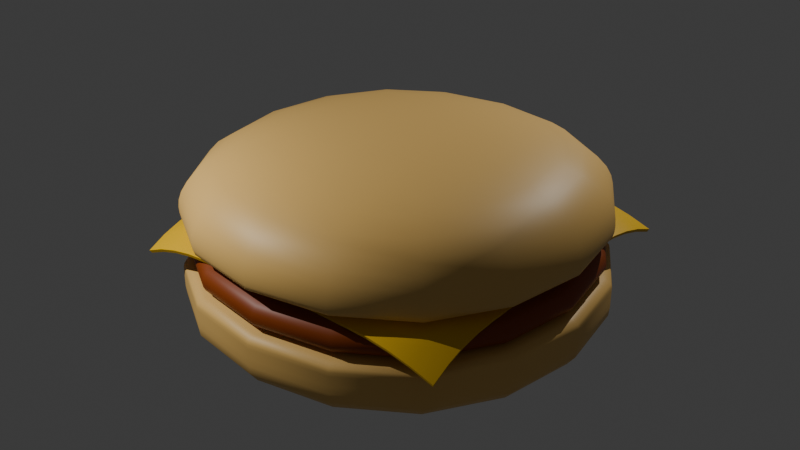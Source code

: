 # Source: hamburger.blend  (saved by Blender 4.0.36; exported with 4.5.12 LTS)
import bpy
from mathutils import Matrix  # noqa: F401  (used for matrix-valued properties, if any)

bpy.ops.wm.read_factory_settings(use_empty=True)
scene = bpy.context.scene
scene.name = 'Scene'

# ---- collections
col_collection = bpy.data.collections.new('Collection'); scene.collection.children.link(col_collection)

# ---- materials (node trees are filled in below, after node groups)
mat_bunmaterial = bpy.data.materials.new('bunMaterial')
mat_bunmaterial.alpha_threshold = 0.0
mat_bunmaterial.use_transparent_shadow = False
mat_bunmaterial.roughness = 0.5
mat_bunmaterial.line_color = (0.0, 0.0, 0.0, 1.0)
mat_meatmaterial = bpy.data.materials.new('meatMaterial')
mat_meatmaterial.use_transparent_shadow = False
mat_cheesmaterial = bpy.data.materials.new('cheesMaterial')
mat_cheesmaterial.use_transparent_shadow = False

# ---- node groups
ng_auto_smooth = bpy.data.node_groups.new('Auto Smooth', 'GeometryNodeTree')
_s = ng_auto_smooth.interface.new_socket(name='Geometry', in_out='OUTPUT', socket_type='NodeSocketGeometry')
_s = ng_auto_smooth.interface.new_socket(name='Geometry', in_out='INPUT', socket_type='NodeSocketGeometry')
_s = ng_auto_smooth.interface.new_socket(name='Angle', in_out='INPUT', socket_type='NodeSocketFloat')
_s.subtype = 'ANGLE'
_s.min_value = 0.0
_s.max_value = 3.142
ng_auto_smooth.is_modifier = True
_N = ng_auto_smooth.nodes; _L = ng_auto_smooth.links
n0 = _N.new('NodeGroupOutput'); n0.name = 'Group Output'; n0.location = (480, -100)
n1 = _N.new('NodeGroupInput'); n1.name = 'Group Input'; n1.location = (-420, -300)
n2 = _N.new('NodeGroupInput'); n2.name = 'Group Input.001'; n2.location = (-60, -100)
n3 = _N.new('GeometryNodeSetShadeSmooth'); n3.name = 'Set Shade Smooth'; n3.location = (120, -100)
n3.domain = 'EDGE'
n4 = _N.new('GeometryNodeSetShadeSmooth'); n4.name = 'Set Shade Smooth.001'; n4.location = (300, -100)
n5 = _N.new('GeometryNodeInputMeshEdgeAngle'); n5.name = 'Edge Angle'; n5.location = (-420, -220)
n6 = _N.new('GeometryNodeInputEdgeSmooth'); n6.name = 'Is Edge Smooth'; n6.location = (-60, -160)
n7 = _N.new('GeometryNodeInputShadeSmooth'); n7.name = 'Is Face Smooth'; n7.location = (-240, -340)
n8 = _N.new('FunctionNodeBooleanMath'); n8.name = 'Boolean Math'; n8.location = (-60, -220)
n9 = _N.new('FunctionNodeCompare'); n9.name = 'Compare'; n9.location = (-240, -180)
n9.operation = 'LESS_EQUAL'
_L.new(n5.outputs[0], n9.inputs[0])
_L.new(n4.outputs[0], n0.inputs[0])
_L.new(n1.outputs[1], n9.inputs[1])
_L.new(n9.outputs[0], n8.inputs[0])
_L.new(n7.outputs[0], n8.inputs[1])
_L.new(n2.outputs[0], n3.inputs[0])
_L.new(n6.outputs[0], n3.inputs[1])
_L.new(n3.outputs[0], n4.inputs[0])
_L.new(n8.outputs[0], n3.inputs[2])
n0.is_active_output = True

# ---- material node trees
mat_bunmaterial.use_nodes = True; mat_bunmaterial.node_tree.nodes.clear()
_N = mat_bunmaterial.node_tree.nodes; _L = mat_bunmaterial.node_tree.links
n0 = _N.new('ShaderNodeOutputMaterial'); n0.name = 'Material Output'; n0.location = (300, 300)
n1 = _N.new('ShaderNodeBsdfPrincipled'); n1.name = 'Principled BSDF'; n1.location = (10, 300)
n1.inputs[0].default_value = (0.8005, 0.4976, 0.1464, 1.0)
n1.inputs[3].default_value = 1.45
n1.inputs[20].default_value = 1.0
_L.new(n1.outputs[0], n0.inputs[0])
n0.is_active_output = True
mat_meatmaterial.use_nodes = True; mat_meatmaterial.node_tree.nodes.clear()
_N = mat_meatmaterial.node_tree.nodes; _L = mat_meatmaterial.node_tree.links
n0 = _N.new('ShaderNodeBsdfPrincipled'); n0.name = 'Principled BSDF'; n0.location = (10, 300)
n0.inputs[0].default_value = (0.257, 0.04594, 0.0, 1.0)
n0.inputs[3].default_value = 1.45
n0.inputs[20].default_value = 1.0
n1 = _N.new('ShaderNodeOutputMaterial'); n1.name = 'Material Output'; n1.location = (300, 300)
_L.new(n0.outputs[0], n1.inputs[0])
n1.is_active_output = True
mat_cheesmaterial.use_nodes = True; mat_cheesmaterial.node_tree.nodes.clear()
_N = mat_cheesmaterial.node_tree.nodes; _L = mat_cheesmaterial.node_tree.links
n0 = _N.new('ShaderNodeBsdfPrincipled'); n0.name = 'Principled BSDF'; n0.location = (10, 300)
n0.inputs[0].default_value = (0.8012, 0.4794, 0.0, 1.0)
n0.inputs[3].default_value = 1.45
n0.inputs[20].default_value = 0.2945
n1 = _N.new('ShaderNodeOutputMaterial'); n1.name = 'Material Output'; n1.location = (300, 300)
_L.new(n0.outputs[0], n1.inputs[0])
n1.is_active_output = True

# ---- world
world_world = bpy.data.worlds.new('World'); scene.world = world_world
world_world.use_nodes = True; world_world.node_tree.nodes.clear()
_N = world_world.node_tree.nodes; _L = world_world.node_tree.links
n0 = _N.new('ShaderNodeOutputWorld'); n0.name = 'World Output'; n0.location = (300, 300)
n1 = _N.new('ShaderNodeBackground'); n1.name = 'Background'; n1.location = (10, 300)
n1.inputs[0].default_value = (0.05088, 0.05088, 0.05088, 1.0)
_L.new(n1.outputs[0], n0.inputs[0])
n0.is_active_output = True
world_world.color = (0.05088, 0.05088, 0.05088)
world_world.use_sun_shadow = False
world_world.sun_shadow_jitter_overblur = 0.0

# ---- lights
light_point_002 = bpy.data.lights.new('Point.002', 'POINT')
light_point_002.transmission_factor = 0.0
light_point_002.use_soft_falloff = False
light_point_002.energy = 3000.0
light_point_002.shadow_maximum_resolution = 0.006
light_point_002.use_absolute_resolution = True
light_point_001 = bpy.data.lights.new('Point.001', 'POINT')
light_point_001.transmission_factor = 0.0
light_point_001.use_soft_falloff = False
light_point_001.energy = 3000.0
light_point_001.shadow_maximum_resolution = 0.006
light_point_001.use_absolute_resolution = True

# ---- meshes
me_cube_003 = bpy.data.meshes.new('Cube.003')
me_cube_003.from_pydata([(-4.966, -4.966, 0.007194), (-4.966, -4.966, 1.83), (-4.966, 4.966, 0.007194), (-4.966, 4.966, 1.83), (4.966, -4.966, 0.007194), (4.966, -4.966, 1.83), (4.966, 4.966, 0.007194), (4.966, 4.966, 1.83), (-4.966, -4.966, 1.515), (-4.966, 4.966, 1.515), (4.966, 4.966, 1.515), (4.966, -4.966, 1.515), (-4.966, 4.966, 1.138), (4.966, 4.966, 1.138), (4.966, -4.966, 1.138), (-4.966, -4.966, 1.138)], [], [(8, 1, 3, 9), (9, 3, 7, 10), (10, 7, 5, 11), (11, 5, 1, 8), (2, 6, 4, 0), (7, 3, 1, 5), (14, 11, 8, 15), (13, 10, 11, 14), (12, 9, 10, 13), (15, 8, 9, 12), (0, 15, 12, 2), (2, 12, 13, 6), (6, 13, 14, 4), (4, 14, 15, 0)])
me_cube_003.polygons.foreach_set('use_smooth', [True] * 14)
_uv = me_cube_003.uv_layers.new(name='UVMap')
_uv.uv.foreach_set('vector', [0.5949, 0.0, 0.625, 0.0, 0.625, 0.25, 0.5949, 0.25, 0.5949, 0.25, 0.625, 0.25, 0.625, 0.5, 0.5949, 0.5, 0.5949, 0.5, 0.625, 0.5, 0.625, 0.75, 0.5949, 0.75, 0.5949, 0.75, 0.625, 0.75, 0.625, 1.0, 0.5949, 1.0, 0.125, 0.5, 0.375, 0.5, 0.375, 0.75, 0.125, 0.75, 0.625, 0.5, 0.875, 0.5, 0.875, 0.75, 0.625, 0.75, 0.4829, 0.75, 0.5949, 0.75, 0.5949, 1.0, 0.4829, 1.0, 0.4829, 0.5, 0.5949, 0.5, 0.5949, 0.75, 0.4829, 0.75, 0.4829, 0.25, 0.5949, 0.25, 0.5949, 0.5, 0.4829, 0.5, 0.4829, 0.0, 0.5949, 0.0, 0.5949, 0.25, 0.4829, 0.25, 0.375, 0.0, 0.4829, 0.0, 0.4829, 0.25, 0.375, 0.25, 0.375, 0.25, 0.4829, 0.25, 0.4829, 0.5, 0.375, 0.5, 0.375, 0.5, 0.4829, 0.5, 0.4829, 0.75, 0.375, 0.75, 0.375, 0.75, 0.4829, 0.75, 0.4829, 1.0, 0.375, 1.0])
me_cube_003.materials.append(mat_bunmaterial)
me_cube_003.update()
me_cube_002 = bpy.data.meshes.new('Cube.002')
me_cube_002.from_pydata([(-4.31, -4.31, 0.02317), (-4.257, -4.257, 0.9367), (-4.31, 4.31, 0.02317), (-4.257, 4.257, 0.9367), (4.31, -4.31, 0.02317), (4.257, -4.257, 0.9367), (4.31, 4.31, 0.02317), (4.257, 4.257, 0.9367), (-4.715, -4.715, 0.5885), (-4.715, 4.715, 0.5885), (4.715, 4.715, 0.5885), (4.715, -4.715, 0.5885), (-4.715, 4.715, 0.2225), (4.715, 4.715, 0.2225), (4.715, -4.715, 0.2225), (-4.715, -4.715, 0.2225)], [], [(8, 1, 3, 9), (9, 3, 7, 10), (10, 7, 5, 11), (11, 5, 1, 8), (2, 6, 4, 0), (7, 3, 1, 5), (14, 11, 8, 15), (13, 10, 11, 14), (12, 9, 10, 13), (15, 8, 9, 12), (0, 15, 12, 2), (2, 12, 13, 6), (6, 13, 14, 4), (4, 14, 15, 0)])
me_cube_002.polygons.foreach_set('use_smooth', [True] * 14)
_uv = me_cube_002.uv_layers.new(name='UVMap')
_uv.uv.foreach_set('vector', [0.5949, 0.0, 0.625, 0.0, 0.625, 0.25, 0.5949, 0.25, 0.5949, 0.25, 0.625, 0.25, 0.625, 0.5, 0.5949, 0.5, 0.5949, 0.5, 0.625, 0.5, 0.625, 0.75, 0.5949, 0.75, 0.5949, 0.75, 0.625, 0.75, 0.625, 1.0, 0.5949, 1.0, 0.125, 0.5, 0.375, 0.5, 0.375, 0.75, 0.125, 0.75, 0.625, 0.5, 0.875, 0.5, 0.875, 0.75, 0.625, 0.75, 0.4829, 0.75, 0.5949, 0.75, 0.5949, 1.0, 0.4829, 1.0, 0.4829, 0.5, 0.5949, 0.5, 0.5949, 0.75, 0.4829, 0.75, 0.4829, 0.25, 0.5949, 0.25, 0.5949, 0.5, 0.4829, 0.5, 0.4829, 0.0, 0.5949, 0.0, 0.5949, 0.25, 0.4829, 0.25, 0.375, 0.0, 0.4829, 0.0, 0.4829, 0.25, 0.375, 0.25, 0.375, 0.25, 0.4829, 0.25, 0.4829, 0.5, 0.375, 0.5, 0.375, 0.5, 0.4829, 0.5, 0.4829, 0.75, 0.375, 0.75, 0.375, 0.75, 0.4829, 0.75, 0.4829, 1.0, 0.375, 1.0])
me_cube_002.materials.append(mat_meatmaterial)
me_cube_002.update()
me_plane_001 = bpy.data.meshes.new('Plane.001')
me_plane_001.from_pydata([(-3.862, -3.746, 1.98), (3.878, -3.746, 1.98), (-3.862, 3.994, 1.98), (3.878, 3.994, 1.98), (-3.866, 3.459, 2.191), (-3.868, 2.937, 2.344), (-3.869, 2.43, 2.44), (-3.87, 1.937, 2.479), (-3.87, 1.453, 2.48), (-3.87, 0.9694, 2.48), (-3.87, 0.4857, 2.48), (-3.87, 0.001927, 2.48), (-3.87, -0.4818, 2.48), (-3.87, -0.9656, 2.48), (-3.87, -1.449, 2.48), (-3.87, -1.933, 2.479), (-3.869, -2.407, 2.44), (-3.868, -2.867, 2.344), (-3.866, -3.314, 2.191), (-3.382, -3.797, 2.191), (-2.9, -3.835, 2.344), (-2.418, -3.858, 2.44), (-1.935, -3.868, 2.479), (-1.451, -3.868, 2.48), (-0.9674, -3.868, 2.48), (-0.4836, -3.868, 2.48), (0.0001179, -3.868, 2.48), (0.4839, -3.868, 2.48), (0.9676, -3.868, 2.48), (1.451, -3.868, 2.48), (1.935, -3.868, 2.479), (2.419, -3.858, 2.44), (2.905, -3.835, 2.344), (3.391, -3.797, 2.191), (3.874, -3.314, 2.191), (3.872, -2.867, 2.344), (3.871, -2.407, 2.44), (3.87, -1.933, 2.479), (3.87, -1.449, 2.48), (3.87, -0.9656, 2.48), (3.87, -0.4818, 2.48), (3.87, 0.001927, 2.48), (3.87, 0.4857, 2.48), (3.87, 0.9694, 2.48), (3.87, 1.453, 2.48), (3.87, 1.937, 2.479), (3.871, 2.43, 2.44), (3.872, 2.937, 2.344), (3.874, 3.459, 2.191), (3.391, 3.942, 2.191), (2.905, 3.905, 2.344), (2.419, 3.881, 2.44), (1.935, 3.872, 2.479), (1.451, 3.872, 2.48), (0.9676, 3.872, 2.48), (0.4839, 3.872, 2.48), (0.0001174, 3.872, 2.48), (-0.4836, 3.872, 2.48), (-0.9674, 3.872, 2.48), (-1.451, 3.872, 2.48), (-1.935, 3.872, 2.479), (-2.418, 3.881, 2.44), (-2.9, 3.905, 2.344), (-3.382, 3.942, 2.191), (-3.383, -3.331, 2.438), (-3.384, -2.874, 2.552), (-3.386, -2.41, 2.63), (-3.386, -1.933, 2.659), (-3.386, -1.449, 2.66), (-3.386, -0.9656, 2.66), (-3.386, -0.4818, 2.66), (-3.386, 0.001927, 2.66), (-3.386, 0.4857, 2.66), (-3.386, 0.9694, 2.66), (-3.386, 1.453, 2.66), (-3.386, 1.937, 2.659), (-3.386, 2.428, 2.63), (-3.384, 2.931, 2.552), (-3.383, 3.441, 2.443), (-2.901, -3.358, 2.55), (-2.902, -2.888, 2.735), (-2.902, -2.415, 2.781), (-2.902, -1.933, 2.79), (-2.902, -1.449, 2.79), (-2.902, -0.9656, 2.79), (-2.902, -0.4818, 2.79), (-2.902, 0.001927, 2.79), (-2.902, 0.4857, 2.79), (-2.902, 0.9694, 2.79), (-2.902, 1.453, 2.79), (-2.902, 1.937, 2.79), (-2.902, 2.423, 2.781), (-2.902, 2.917, 2.739), (-2.901, 3.414, 2.555), (-2.418, -3.377, 2.63), (-2.418, -2.898, 2.78), (-2.419, -2.417, 2.871), (-2.419, -1.933, 2.872), (-2.419, -1.449, 2.872), (-2.419, -0.9656, 2.872), (-2.419, -0.4818, 2.872), (-2.419, 0.001927, 2.872), (-2.419, 0.4857, 2.872), (-2.419, 0.9694, 2.872), (-2.419, 1.453, 2.872), (-2.419, 1.937, 2.872), (-2.419, 2.421, 2.872), (-2.418, 2.907, 2.783), (-2.418, 3.395, 2.631), (-1.935, -3.384, 2.659), (-1.935, -2.901, 2.79), (-1.935, -2.417, 2.872), (-1.935, -1.933, 2.905), (-1.935, -1.449, 2.905), (-1.935, -0.9656, 2.905), (-1.935, -0.4818, 2.905), (-1.935, 0.001927, 2.905), (-1.935, 0.4857, 2.905), (-1.935, 0.9694, 2.905), (-1.935, 1.453, 2.905), (-1.935, 1.937, 2.905), (-1.935, 2.421, 2.872), (-1.935, 2.904, 2.79), (-1.935, 3.388, 2.66), (-1.451, -3.384, 2.66), (-1.451, -2.901, 2.79), (-1.451, -2.417, 2.872), (-1.451, -1.933, 2.905), (-1.451, -1.449, 2.906), (-1.451, -0.9656, 2.906), (-1.451, -0.4818, 2.906), (-1.451, 0.001927, 2.906), (-1.451, 0.4857, 2.906), (-1.451, 0.9694, 2.906), (-1.451, 1.453, 2.906), (-1.451, 1.937, 2.905), (-1.451, 2.421, 2.872), (-1.451, 2.904, 2.79), (-1.451, 3.388, 2.66), (-0.9674, -3.384, 2.66), (-0.9674, -2.901, 2.79), (-0.9674, -2.417, 2.872), (-0.9674, -1.933, 2.905), (-0.9674, -1.449, 2.906), (-0.9674, -0.9656, 2.906), (-0.9674, -0.4818, 2.906), (-0.9674, 0.001927, 2.906), (-0.9674, 0.4857, 2.906), (-0.9674, 0.9694, 2.906), (-0.9674, 1.453, 2.906), (-0.9674, 1.937, 2.905), (-0.9674, 2.421, 2.872), (-0.9674, 2.904, 2.79), (-0.9674, 3.388, 2.66), (-0.4836, -3.384, 2.66), (-0.4836, -2.901, 2.79), (-0.4836, -2.417, 2.872), (-0.4836, -1.933, 2.905), (-0.4836, -1.449, 2.906), (-0.4836, -0.9656, 2.906), (-0.4836, -0.4818, 2.906), (-0.4836, 0.001927, 2.906), (-0.4836, 0.4857, 2.906), (-0.4836, 0.9694, 2.906), (-0.4836, 1.453, 2.906), (-0.4836, 1.937, 2.905), (-0.4836, 2.421, 2.872), (-0.4836, 2.904, 2.79), (-0.4836, 3.388, 2.66), (0.0001178, -3.384, 2.66), (0.0001178, -2.901, 2.79), (0.0001178, -2.417, 2.872), (0.0001178, -1.933, 2.905), (0.0001177, -1.449, 2.906), (0.0001177, -0.9656, 2.906), (0.0001177, -0.4818, 2.906), (0.0001176, 0.001927, 2.906), (0.0001176, 0.4857, 2.906), (0.0001176, 0.9694, 2.906), (0.0001176, 1.453, 2.906), (0.0001175, 1.937, 2.905), (0.0001175, 2.421, 2.872), (0.0001175, 2.904, 2.79), (0.0001174, 3.388, 2.66), (0.4839, -3.384, 2.66), (0.4839, -2.901, 2.79), (0.4839, -2.417, 2.872), (0.4839, -1.933, 2.905), (0.4839, -1.449, 2.906), (0.4839, -0.9656, 2.906), (0.4839, -0.4818, 2.906), (0.4839, 0.001927, 2.906), (0.4839, 0.4857, 2.906), (0.4839, 0.9694, 2.906), (0.4839, 1.453, 2.906), (0.4839, 1.937, 2.905), (0.4839, 2.421, 2.872), (0.4839, 2.904, 2.79), (0.4839, 3.388, 2.66), (0.9676, -3.384, 2.66), (0.9676, -2.901, 2.79), (0.9676, -2.417, 2.872), (0.9676, -1.933, 2.905), (0.9676, -1.449, 2.906), (0.9676, -0.9656, 2.906), (0.9676, -0.4818, 2.906), (0.9676, 0.001927, 2.906), (0.9676, 0.4857, 2.906), (0.9676, 0.9694, 2.906), (0.9676, 1.453, 2.906), (0.9676, 1.937, 2.905), (0.9676, 2.421, 2.872), (0.9676, 2.904, 2.79), (0.9676, 3.388, 2.66), (1.451, -3.384, 2.66), (1.451, -2.901, 2.79), (1.451, -2.417, 2.872), (1.451, -1.933, 2.905), (1.451, -1.449, 2.906), (1.451, -0.9656, 2.906), (1.451, -0.4818, 2.906), (1.451, 0.001927, 2.906), (1.451, 0.4857, 2.906), (1.451, 0.9694, 2.906), (1.451, 1.453, 2.906), (1.451, 1.937, 2.905), (1.451, 2.421, 2.872), (1.451, 2.904, 2.79), (1.451, 3.388, 2.66), (1.935, -3.384, 2.659), (1.935, -2.901, 2.79), (1.935, -2.417, 2.872), (1.935, -1.933, 2.905), (1.935, -1.449, 2.905), (1.935, -0.9656, 2.905), (1.935, -0.4818, 2.905), (1.935, 0.001927, 2.905), (1.935, 0.4857, 2.905), (1.935, 0.9694, 2.905), (1.935, 1.453, 2.905), (1.935, 1.937, 2.905), (1.935, 2.421, 2.872), (1.935, 2.904, 2.79), (1.935, 3.388, 2.66), (2.419, -3.377, 2.63), (2.419, -2.898, 2.78), (2.419, -2.417, 2.871), (2.419, -1.933, 2.872), (2.419, -1.449, 2.872), (2.419, -0.9656, 2.872), (2.419, -0.4818, 2.872), (2.419, 0.001927, 2.872), (2.419, 0.4857, 2.872), (2.419, 0.9694, 2.872), (2.419, 1.453, 2.872), (2.419, 1.937, 2.872), (2.419, 2.421, 2.872), (2.419, 2.907, 2.783), (2.419, 3.395, 2.631), (2.904, -3.358, 2.55), (2.903, -2.888, 2.735), (2.903, -2.415, 2.782), (2.903, -1.933, 2.79), (2.903, -1.449, 2.79), (2.903, -0.9656, 2.79), (2.903, -0.4818, 2.79), (2.903, 0.001927, 2.79), (2.903, 0.4857, 2.79), (2.903, 0.9694, 2.79), (2.903, 1.453, 2.79), (2.903, 1.937, 2.79), (2.903, 2.423, 2.782), (2.903, 2.917, 2.74), (2.904, 3.414, 2.555), (3.39, -3.331, 2.438), (3.388, -2.874, 2.553), (3.387, -2.41, 2.631), (3.386, -1.933, 2.659), (3.386, -1.449, 2.66), (3.386, -0.9656, 2.66), (3.386, -0.4818, 2.66), (3.386, 0.001927, 2.66), (3.386, 0.4857, 2.66), (3.386, 0.9694, 2.66), (3.386, 1.453, 2.66), (3.386, 1.937, 2.659), (3.387, 2.428, 2.631), (3.388, 2.931, 2.553), (3.39, 3.441, 2.444)], [], [(288, 48, 3, 49), (4, 78, 63, 2), (78, 93, 62, 63), (93, 108, 61, 62), (108, 123, 60, 61), (123, 138, 59, 60), (138, 153, 58, 59), (153, 168, 57, 58), (168, 183, 56, 57), (183, 198, 55, 56), (198, 213, 54, 55), (213, 228, 53, 54), (228, 243, 52, 53), (243, 258, 51, 52), (258, 273, 50, 51), (273, 288, 49, 50), (0, 19, 64, 18), (18, 64, 65, 17), (17, 65, 66, 16), (16, 66, 67, 15), (15, 67, 68, 14), (14, 68, 69, 13), (13, 69, 70, 12), (12, 70, 71, 11), (11, 71, 72, 10), (10, 72, 73, 9), (9, 73, 74, 8), (8, 74, 75, 7), (7, 75, 76, 6), (6, 76, 77, 5), (5, 77, 78, 4), (19, 20, 79, 64), (64, 79, 80, 65), (65, 80, 81, 66), (66, 81, 82, 67), (67, 82, 83, 68), (68, 83, 84, 69), (69, 84, 85, 70), (70, 85, 86, 71), (71, 86, 87, 72), (72, 87, 88, 73), (73, 88, 89, 74), (74, 89, 90, 75), (75, 90, 91, 76), (76, 91, 92, 77), (77, 92, 93, 78), (20, 21, 94, 79), (79, 94, 95, 80), (80, 95, 96, 81), (81, 96, 97, 82), (82, 97, 98, 83), (83, 98, 99, 84), (84, 99, 100, 85), (85, 100, 101, 86), (86, 101, 102, 87), (87, 102, 103, 88), (88, 103, 104, 89), (89, 104, 105, 90), (90, 105, 106, 91), (91, 106, 107, 92), (92, 107, 108, 93), (21, 22, 109, 94), (94, 109, 110, 95), (95, 110, 111, 96), (96, 111, 112, 97), (97, 112, 113, 98), (98, 113, 114, 99), (99, 114, 115, 100), (100, 115, 116, 101), (101, 116, 117, 102), (102, 117, 118, 103), (103, 118, 119, 104), (104, 119, 120, 105), (105, 120, 121, 106), (106, 121, 122, 107), (107, 122, 123, 108), (22, 23, 124, 109), (109, 124, 125, 110), (110, 125, 126, 111), (111, 126, 127, 112), (112, 127, 128, 113), (113, 128, 129, 114), (114, 129, 130, 115), (115, 130, 131, 116), (116, 131, 132, 117), (117, 132, 133, 118), (118, 133, 134, 119), (119, 134, 135, 120), (120, 135, 136, 121), (121, 136, 137, 122), (122, 137, 138, 123), (23, 24, 139, 124), (124, 139, 140, 125), (125, 140, 141, 126), (126, 141, 142, 127), (127, 142, 143, 128), (128, 143, 144, 129), (129, 144, 145, 130), (130, 145, 146, 131), (131, 146, 147, 132), (132, 147, 148, 133), (133, 148, 149, 134), (134, 149, 150, 135), (135, 150, 151, 136), (136, 151, 152, 137), (137, 152, 153, 138), (24, 25, 154, 139), (139, 154, 155, 140), (140, 155, 156, 141), (141, 156, 157, 142), (142, 157, 158, 143), (143, 158, 159, 144), (144, 159, 160, 145), (145, 160, 161, 146), (146, 161, 162, 147), (147, 162, 163, 148), (148, 163, 164, 149), (149, 164, 165, 150), (150, 165, 166, 151), (151, 166, 167, 152), (152, 167, 168, 153), (25, 26, 169, 154), (154, 169, 170, 155), (155, 170, 171, 156), (156, 171, 172, 157), (157, 172, 173, 158), (158, 173, 174, 159), (159, 174, 175, 160), (160, 175, 176, 161), (161, 176, 177, 162), (162, 177, 178, 163), (163, 178, 179, 164), (164, 179, 180, 165), (165, 180, 181, 166), (166, 181, 182, 167), (167, 182, 183, 168), (26, 27, 184, 169), (169, 184, 185, 170), (170, 185, 186, 171), (171, 186, 187, 172), (172, 187, 188, 173), (173, 188, 189, 174), (174, 189, 190, 175), (175, 190, 191, 176), (176, 191, 192, 177), (177, 192, 193, 178), (178, 193, 194, 179), (179, 194, 195, 180), (180, 195, 196, 181), (181, 196, 197, 182), (182, 197, 198, 183), (27, 28, 199, 184), (184, 199, 200, 185), (185, 200, 201, 186), (186, 201, 202, 187), (187, 202, 203, 188), (188, 203, 204, 189), (189, 204, 205, 190), (190, 205, 206, 191), (191, 206, 207, 192), (192, 207, 208, 193), (193, 208, 209, 194), (194, 209, 210, 195), (195, 210, 211, 196), (196, 211, 212, 197), (197, 212, 213, 198), (28, 29, 214, 199), (199, 214, 215, 200), (200, 215, 216, 201), (201, 216, 217, 202), (202, 217, 218, 203), (203, 218, 219, 204), (204, 219, 220, 205), (205, 220, 221, 206), (206, 221, 222, 207), (207, 222, 223, 208), (208, 223, 224, 209), (209, 224, 225, 210), (210, 225, 226, 211), (211, 226, 227, 212), (212, 227, 228, 213), (29, 30, 229, 214), (214, 229, 230, 215), (215, 230, 231, 216), (216, 231, 232, 217), (217, 232, 233, 218), (218, 233, 234, 219), (219, 234, 235, 220), (220, 235, 236, 221), (221, 236, 237, 222), (222, 237, 238, 223), (223, 238, 239, 224), (224, 239, 240, 225), (225, 240, 241, 226), (226, 241, 242, 227), (227, 242, 243, 228), (30, 31, 244, 229), (229, 244, 245, 230), (230, 245, 246, 231), (231, 246, 247, 232), (232, 247, 248, 233), (233, 248, 249, 234), (234, 249, 250, 235), (235, 250, 251, 236), (236, 251, 252, 237), (237, 252, 253, 238), (238, 253, 254, 239), (239, 254, 255, 240), (240, 255, 256, 241), (241, 256, 257, 242), (242, 257, 258, 243), (31, 32, 259, 244), (244, 259, 260, 245), (245, 260, 261, 246), (246, 261, 262, 247), (247, 262, 263, 248), (248, 263, 264, 249), (249, 264, 265, 250), (250, 265, 266, 251), (251, 266, 267, 252), (252, 267, 268, 253), (253, 268, 269, 254), (254, 269, 270, 255), (255, 270, 271, 256), (256, 271, 272, 257), (257, 272, 273, 258), (32, 33, 274, 259), (259, 274, 275, 260), (260, 275, 276, 261), (261, 276, 277, 262), (262, 277, 278, 263), (263, 278, 279, 264), (264, 279, 280, 265), (265, 280, 281, 266), (266, 281, 282, 267), (267, 282, 283, 268), (268, 283, 284, 269), (269, 284, 285, 270), (270, 285, 286, 271), (271, 286, 287, 272), (272, 287, 288, 273), (33, 1, 34, 274), (274, 34, 35, 275), (275, 35, 36, 276), (276, 36, 37, 277), (277, 37, 38, 278), (278, 38, 39, 279), (279, 39, 40, 280), (280, 40, 41, 281), (281, 41, 42, 282), (282, 42, 43, 283), (283, 43, 44, 284), (284, 44, 45, 285), (285, 45, 46, 286), (286, 46, 47, 287), (287, 47, 48, 288)])
me_plane_001.polygons.foreach_set('use_smooth', [True] * 256)
_uv = me_plane_001.uv_layers.new(name='UVMap')
_uv.uv.foreach_set('vector', [0.9375, 0.9375, 1.0, 0.9375, 1.0, 1.0, 0.9375, 1.0, 0.0, 0.9375, 0.0625, 0.9375, 0.0625, 1.0, 0.0, 1.0, 0.0625, 0.9375, 0.125, 0.9375, 0.125, 1.0, 0.0625, 1.0, 0.125, 0.9375, 0.1875, 0.9375, 0.1875, 1.0, 0.125, 1.0, 0.1875, 0.9375, 0.25, 0.9375, 0.25, 1.0, 0.1875, 1.0, 0.25, 0.9375, 0.3125, 0.9375, 0.3125, 1.0, 0.25, 1.0, 0.3125, 0.9375, 0.375, 0.9375, 0.375, 1.0, 0.3125, 1.0, 0.375, 0.9375, 0.4375, 0.9375, 0.4375, 1.0, 0.375, 1.0, 0.4375, 0.9375, 0.5, 0.9375, 0.5, 1.0, 0.4375, 1.0, 0.5, 0.9375, 0.5625, 0.9375, 0.5625, 1.0, 0.5, 1.0, 0.5625, 0.9375, 0.625, 0.9375, 0.625, 1.0, 0.5625, 1.0, 0.625, 0.9375, 0.6875, 0.9375, 0.6875, 1.0, 0.625, 1.0, 0.6875, 0.9375, 0.75, 0.9375, 0.75, 1.0, 0.6875, 1.0, 0.75, 0.9375, 0.8125, 0.9375, 0.8125, 1.0, 0.75, 1.0, 0.8125, 0.9375, 0.875, 0.9375, 0.875, 1.0, 0.8125, 1.0, 0.875, 0.9375, 0.9375, 0.9375, 0.9375, 1.0, 0.875, 1.0, 0.0, 0.0, 0.0625, 0.0, 0.0625, 0.0625, 0.0, 0.0625, 0.0, 0.0625, 0.0625, 0.0625, 0.0625, 0.125, 0.0, 0.125, 0.0, 0.125, 0.0625, 0.125, 0.0625, 0.1875, 0.0, 0.1875, 0.0, 0.1875, 0.0625, 0.1875, 0.0625, 0.25, 0.0, 0.25, 0.0, 0.25, 0.0625, 0.25, 0.0625, 0.3125, 0.0, 0.3125, 0.0, 0.3125, 0.0625, 0.3125, 0.0625, 0.375, 0.0, 0.375, 0.0, 0.375, 0.0625, 0.375, 0.0625, 0.4375, 0.0, 0.4375, 0.0, 0.4375, 0.0625, 0.4375, 0.0625, 0.5, 0.0, 0.5, 0.0, 0.5, 0.0625, 0.5, 0.0625, 0.5625, 0.0, 0.5625, 0.0, 0.5625, 0.0625, 0.5625, 0.0625, 0.625, 0.0, 0.625, 0.0, 0.625, 0.0625, 0.625, 0.0625, 0.6875, 0.0, 0.6875, 0.0, 0.6875, 0.0625, 0.6875, 0.0625, 0.75, 0.0, 0.75, 0.0, 0.75, 0.0625, 0.75, 0.0625, 0.8125, 0.0, 0.8125, 0.0, 0.8125, 0.0625, 0.8125, 0.0625, 0.875, 0.0, 0.875, 0.0, 0.875, 0.0625, 0.875, 0.0625, 0.9375, 0.0, 0.9375, 0.0625, 0.0, 0.125, 0.0, 0.125, 0.0625, 0.0625, 0.0625, 0.0625, 0.0625, 0.125, 0.0625, 0.125, 0.125, 0.0625, 0.125, 0.0625, 0.125, 0.125, 0.125, 0.125, 0.1875, 0.0625, 0.1875, 0.0625, 0.1875, 0.125, 0.1875, 0.125, 0.25, 0.0625, 0.25, 0.0625, 0.25, 0.125, 0.25, 0.125, 0.3125, 0.0625, 0.3125, 0.0625, 0.3125, 0.125, 0.3125, 0.125, 0.375, 0.0625, 0.375, 0.0625, 0.375, 0.125, 0.375, 0.125, 0.4375, 0.0625, 0.4375, 0.0625, 0.4375, 0.125, 0.4375, 0.125, 0.5, 0.0625, 0.5, 0.0625, 0.5, 0.125, 0.5, 0.125, 0.5625, 0.0625, 0.5625, 0.0625, 0.5625, 0.125, 0.5625, 0.125, 0.625, 0.0625, 0.625, 0.0625, 0.625, 0.125, 0.625, 0.125, 0.6875, 0.0625, 0.6875, 0.0625, 0.6875, 0.125, 0.6875, 0.125, 0.75, 0.0625, 0.75, 0.0625, 0.75, 0.125, 0.75, 0.125, 0.8125, 0.0625, 0.8125, 0.0625, 0.8125, 0.125, 0.8125, 0.125, 0.875, 0.0625, 0.875, 0.0625, 0.875, 0.125, 0.875, 0.125, 0.9375, 0.0625, 0.9375, 0.125, 0.0, 0.1875, 0.0, 0.1875, 0.0625, 0.125, 0.0625, 0.125, 0.0625, 0.1875, 0.0625, 0.1875, 0.125, 0.125, 0.125, 0.125, 0.125, 0.1875, 0.125, 0.1875, 0.1875, 0.125, 0.1875, 0.125, 0.1875, 0.1875, 0.1875, 0.1875, 0.25, 0.125, 0.25, 0.125, 0.25, 0.1875, 0.25, 0.1875, 0.3125, 0.125, 0.3125, 0.125, 0.3125, 0.1875, 0.3125, 0.1875, 0.375, 0.125, 0.375, 0.125, 0.375, 0.1875, 0.375, 0.1875, 0.4375, 0.125, 0.4375, 0.125, 0.4375, 0.1875, 0.4375, 0.1875, 0.5, 0.125, 0.5, 0.125, 0.5, 0.1875, 0.5, 0.1875, 0.5625, 0.125, 0.5625, 0.125, 0.5625, 0.1875, 0.5625, 0.1875, 0.625, 0.125, 0.625, 0.125, 0.625, 0.1875, 0.625, 0.1875, 0.6875, 0.125, 0.6875, 0.125, 0.6875, 0.1875, 0.6875, 0.1875, 0.75, 0.125, 0.75, 0.125, 0.75, 0.1875, 0.75, 0.1875, 0.8125, 0.125, 0.8125, 0.125, 0.8125, 0.1875, 0.8125, 0.1875, 0.875, 0.125, 0.875, 0.125, 0.875, 0.1875, 0.875, 0.1875, 0.9375, 0.125, 0.9375, 0.1875, 0.0, 0.25, 0.0, 0.25, 0.0625, 0.1875, 0.0625, 0.1875, 0.0625, 0.25, 0.0625, 0.25, 0.125, 0.1875, 0.125, 0.1875, 0.125, 0.25, 0.125, 0.25, 0.1875, 0.1875, 0.1875, 0.1875, 0.1875, 0.25, 0.1875, 0.25, 0.25, 0.1875, 0.25, 0.1875, 0.25, 0.25, 0.25, 0.25, 0.3125, 0.1875, 0.3125, 0.1875, 0.3125, 0.25, 0.3125, 0.25, 0.375, 0.1875, 0.375, 0.1875, 0.375, 0.25, 0.375, 0.25, 0.4375, 0.1875, 0.4375, 0.1875, 0.4375, 0.25, 0.4375, 0.25, 0.5, 0.1875, 0.5, 0.1875, 0.5, 0.25, 0.5, 0.25, 0.5625, 0.1875, 0.5625, 0.1875, 0.5625, 0.25, 0.5625, 0.25, 0.625, 0.1875, 0.625, 0.1875, 0.625, 0.25, 0.625, 0.25, 0.6875, 0.1875, 0.6875, 0.1875, 0.6875, 0.25, 0.6875, 0.25, 0.75, 0.1875, 0.75, 0.1875, 0.75, 0.25, 0.75, 0.25, 0.8125, 0.1875, 0.8125, 0.1875, 0.8125, 0.25, 0.8125, 0.25, 0.875, 0.1875, 0.875, 0.1875, 0.875, 0.25, 0.875, 0.25, 0.9375, 0.1875, 0.9375, 0.25, 0.0, 0.3125, 0.0, 0.3125, 0.0625, 0.25, 0.0625, 0.25, 0.0625, 0.3125, 0.0625, 0.3125, 0.125, 0.25, 0.125, 0.25, 0.125, 0.3125, 0.125, 0.3125, 0.1875, 0.25, 0.1875, 0.25, 0.1875, 0.3125, 0.1875, 0.3125, 0.25, 0.25, 0.25, 0.25, 0.25, 0.3125, 0.25, 0.3125, 0.3125, 0.25, 0.3125, 0.25, 0.3125, 0.3125, 0.3125, 0.3125, 0.375, 0.25, 0.375, 0.25, 0.375, 0.3125, 0.375, 0.3125, 0.4375, 0.25, 0.4375, 0.25, 0.4375, 0.3125, 0.4375, 0.3125, 0.5, 0.25, 0.5, 0.25, 0.5, 0.3125, 0.5, 0.3125, 0.5625, 0.25, 0.5625, 0.25, 0.5625, 0.3125, 0.5625, 0.3125, 0.625, 0.25, 0.625, 0.25, 0.625, 0.3125, 0.625, 0.3125, 0.6875, 0.25, 0.6875, 0.25, 0.6875, 0.3125, 0.6875, 0.3125, 0.75, 0.25, 0.75, 0.25, 0.75, 0.3125, 0.75, 0.3125, 0.8125, 0.25, 0.8125, 0.25, 0.8125, 0.3125, 0.8125, 0.3125, 0.875, 0.25, 0.875, 0.25, 0.875, 0.3125, 0.875, 0.3125, 0.9375, 0.25, 0.9375, 0.3125, 0.0, 0.375, 0.0, 0.375, 0.0625, 0.3125, 0.0625, 0.3125, 0.0625, 0.375, 0.0625, 0.375, 0.125, 0.3125, 0.125, 0.3125, 0.125, 0.375, 0.125, 0.375, 0.1875, 0.3125, 0.1875, 0.3125, 0.1875, 0.375, 0.1875, 0.375, 0.25, 0.3125, 0.25, 0.3125, 0.25, 0.375, 0.25, 0.375, 0.3125, 0.3125, 0.3125, 0.3125, 0.3125, 0.375, 0.3125, 0.375, 0.375, 0.3125, 0.375, 0.3125, 0.375, 0.375, 0.375, 0.375, 0.4375, 0.3125, 0.4375, 0.3125, 0.4375, 0.375, 0.4375, 0.375, 0.5, 0.3125, 0.5, 0.3125, 0.5, 0.375, 0.5, 0.375, 0.5625, 0.3125, 0.5625, 0.3125, 0.5625, 0.375, 0.5625, 0.375, 0.625, 0.3125, 0.625, 0.3125, 0.625, 0.375, 0.625, 0.375, 0.6875, 0.3125, 0.6875, 0.3125, 0.6875, 0.375, 0.6875, 0.375, 0.75, 0.3125, 0.75, 0.3125, 0.75, 0.375, 0.75, 0.375, 0.8125, 0.3125, 0.8125, 0.3125, 0.8125, 0.375, 0.8125, 0.375, 0.875, 0.3125, 0.875, 0.3125, 0.875, 0.375, 0.875, 0.375, 0.9375, 0.3125, 0.9375, 0.375, 0.0, 0.4375, 0.0, 0.4375, 0.0625, 0.375, 0.0625, 0.375, 0.0625, 0.4375, 0.0625, 0.4375, 0.125, 0.375, 0.125, 0.375, 0.125, 0.4375, 0.125, 0.4375, 0.1875, 0.375, 0.1875, 0.375, 0.1875, 0.4375, 0.1875, 0.4375, 0.25, 0.375, 0.25, 0.375, 0.25, 0.4375, 0.25, 0.4375, 0.3125, 0.375, 0.3125, 0.375, 0.3125, 0.4375, 0.3125, 0.4375, 0.375, 0.375, 0.375, 0.375, 0.375, 0.4375, 0.375, 0.4375, 0.4375, 0.375, 0.4375, 0.375, 0.4375, 0.4375, 0.4375, 0.4375, 0.5, 0.375, 0.5, 0.375, 0.5, 0.4375, 0.5, 0.4375, 0.5625, 0.375, 0.5625, 0.375, 0.5625, 0.4375, 0.5625, 0.4375, 0.625, 0.375, 0.625, 0.375, 0.625, 0.4375, 0.625, 0.4375, 0.6875, 0.375, 0.6875, 0.375, 0.6875, 0.4375, 0.6875, 0.4375, 0.75, 0.375, 0.75, 0.375, 0.75, 0.4375, 0.75, 0.4375, 0.8125, 0.375, 0.8125, 0.375, 0.8125, 0.4375, 0.8125, 0.4375, 0.875, 0.375, 0.875, 0.375, 0.875, 0.4375, 0.875, 0.4375, 0.9375, 0.375, 0.9375, 0.4375, 0.0, 0.5, 0.0, 0.5, 0.0625, 0.4375, 0.0625, 0.4375, 0.0625, 0.5, 0.0625, 0.5, 0.125, 0.4375, 0.125, 0.4375, 0.125, 0.5, 0.125, 0.5, 0.1875, 0.4375, 0.1875, 0.4375, 0.1875, 0.5, 0.1875, 0.5, 0.25, 0.4375, 0.25, 0.4375, 0.25, 0.5, 0.25, 0.5, 0.3125, 0.4375, 0.3125, 0.4375, 0.3125, 0.5, 0.3125, 0.5, 0.375, 0.4375, 0.375, 0.4375, 0.375, 0.5, 0.375, 0.5, 0.4375, 0.4375, 0.4375, 0.4375, 0.4375, 0.5, 0.4375, 0.5, 0.5, 0.4375, 0.5, 0.4375, 0.5, 0.5, 0.5, 0.5, 0.5625, 0.4375, 0.5625, 0.4375, 0.5625, 0.5, 0.5625, 0.5, 0.625, 0.4375, 0.625, 0.4375, 0.625, 0.5, 0.625, 0.5, 0.6875, 0.4375, 0.6875, 0.4375, 0.6875, 0.5, 0.6875, 0.5, 0.75, 0.4375, 0.75, 0.4375, 0.75, 0.5, 0.75, 0.5, 0.8125, 0.4375, 0.8125, 0.4375, 0.8125, 0.5, 0.8125, 0.5, 0.875, 0.4375, 0.875, 0.4375, 0.875, 0.5, 0.875, 0.5, 0.9375, 0.4375, 0.9375, 0.5, 0.0, 0.5625, 0.0, 0.5625, 0.0625, 0.5, 0.0625, 0.5, 0.0625, 0.5625, 0.0625, 0.5625, 0.125, 0.5, 0.125, 0.5, 0.125, 0.5625, 0.125, 0.5625, 0.1875, 0.5, 0.1875, 0.5, 0.1875, 0.5625, 0.1875, 0.5625, 0.25, 0.5, 0.25, 0.5, 0.25, 0.5625, 0.25, 0.5625, 0.3125, 0.5, 0.3125, 0.5, 0.3125, 0.5625, 0.3125, 0.5625, 0.375, 0.5, 0.375, 0.5, 0.375, 0.5625, 0.375, 0.5625, 0.4375, 0.5, 0.4375, 0.5, 0.4375, 0.5625, 0.4375, 0.5625, 0.5, 0.5, 0.5, 0.5, 0.5, 0.5625, 0.5, 0.5625, 0.5625, 0.5, 0.5625, 0.5, 0.5625, 0.5625, 0.5625, 0.5625, 0.625, 0.5, 0.625, 0.5, 0.625, 0.5625, 0.625, 0.5625, 0.6875, 0.5, 0.6875, 0.5, 0.6875, 0.5625, 0.6875, 0.5625, 0.75, 0.5, 0.75, 0.5, 0.75, 0.5625, 0.75, 0.5625, 0.8125, 0.5, 0.8125, 0.5, 0.8125, 0.5625, 0.8125, 0.5625, 0.875, 0.5, 0.875, 0.5, 0.875, 0.5625, 0.875, 0.5625, 0.9375, 0.5, 0.9375, 0.5625, 0.0, 0.625, 0.0, 0.625, 0.0625, 0.5625, 0.0625, 0.5625, 0.0625, 0.625, 0.0625, 0.625, 0.125, 0.5625, 0.125, 0.5625, 0.125, 0.625, 0.125, 0.625, 0.1875, 0.5625, 0.1875, 0.5625, 0.1875, 0.625, 0.1875, 0.625, 0.25, 0.5625, 0.25, 0.5625, 0.25, 0.625, 0.25, 0.625, 0.3125, 0.5625, 0.3125, 0.5625, 0.3125, 0.625, 0.3125, 0.625, 0.375, 0.5625, 0.375, 0.5625, 0.375, 0.625, 0.375, 0.625, 0.4375, 0.5625, 0.4375, 0.5625, 0.4375, 0.625, 0.4375, 0.625, 0.5, 0.5625, 0.5, 0.5625, 0.5, 0.625, 0.5, 0.625, 0.5625, 0.5625, 0.5625, 0.5625, 0.5625, 0.625, 0.5625, 0.625, 0.625, 0.5625, 0.625, 0.5625, 0.625, 0.625, 0.625, 0.625, 0.6875, 0.5625, 0.6875, 0.5625, 0.6875, 0.625, 0.6875, 0.625, 0.75, 0.5625, 0.75, 0.5625, 0.75, 0.625, 0.75, 0.625, 0.8125, 0.5625, 0.8125, 0.5625, 0.8125, 0.625, 0.8125, 0.625, 0.875, 0.5625, 0.875, 0.5625, 0.875, 0.625, 0.875, 0.625, 0.9375, 0.5625, 0.9375, 0.625, 0.0, 0.6875, 0.0, 0.6875, 0.0625, 0.625, 0.0625, 0.625, 0.0625, 0.6875, 0.0625, 0.6875, 0.125, 0.625, 0.125, 0.625, 0.125, 0.6875, 0.125, 0.6875, 0.1875, 0.625, 0.1875, 0.625, 0.1875, 0.6875, 0.1875, 0.6875, 0.25, 0.625, 0.25, 0.625, 0.25, 0.6875, 0.25, 0.6875, 0.3125, 0.625, 0.3125, 0.625, 0.3125, 0.6875, 0.3125, 0.6875, 0.375, 0.625, 0.375, 0.625, 0.375, 0.6875, 0.375, 0.6875, 0.4375, 0.625, 0.4375, 0.625, 0.4375, 0.6875, 0.4375, 0.6875, 0.5, 0.625, 0.5, 0.625, 0.5, 0.6875, 0.5, 0.6875, 0.5625, 0.625, 0.5625, 0.625, 0.5625, 0.6875, 0.5625, 0.6875, 0.625, 0.625, 0.625, 0.625, 0.625, 0.6875, 0.625, 0.6875, 0.6875, 0.625, 0.6875, 0.625, 0.6875, 0.6875, 0.6875, 0.6875, 0.75, 0.625, 0.75, 0.625, 0.75, 0.6875, 0.75, 0.6875, 0.8125, 0.625, 0.8125, 0.625, 0.8125, 0.6875, 0.8125, 0.6875, 0.875, 0.625, 0.875, 0.625, 0.875, 0.6875, 0.875, 0.6875, 0.9375, 0.625, 0.9375, 0.6875, 0.0, 0.75, 0.0, 0.75, 0.0625, 0.6875, 0.0625, 0.6875, 0.0625, 0.75, 0.0625, 0.75, 0.125, 0.6875, 0.125, 0.6875, 0.125, 0.75, 0.125, 0.75, 0.1875, 0.6875, 0.1875, 0.6875, 0.1875, 0.75, 0.1875, 0.75, 0.25, 0.6875, 0.25, 0.6875, 0.25, 0.75, 0.25, 0.75, 0.3125, 0.6875, 0.3125, 0.6875, 0.3125, 0.75, 0.3125, 0.75, 0.375, 0.6875, 0.375, 0.6875, 0.375, 0.75, 0.375, 0.75, 0.4375, 0.6875, 0.4375, 0.6875, 0.4375, 0.75, 0.4375, 0.75, 0.5, 0.6875, 0.5, 0.6875, 0.5, 0.75, 0.5, 0.75, 0.5625, 0.6875, 0.5625, 0.6875, 0.5625, 0.75, 0.5625, 0.75, 0.625, 0.6875, 0.625, 0.6875, 0.625, 0.75, 0.625, 0.75, 0.6875, 0.6875, 0.6875, 0.6875, 0.6875, 0.75, 0.6875, 0.75, 0.75, 0.6875, 0.75, 0.6875, 0.75, 0.75, 0.75, 0.75, 0.8125, 0.6875, 0.8125, 0.6875, 0.8125, 0.75, 0.8125, 0.75, 0.875, 0.6875, 0.875, 0.6875, 0.875, 0.75, 0.875, 0.75, 0.9375, 0.6875, 0.9375, 0.75, 0.0, 0.8125, 0.0, 0.8125, 0.0625, 0.75, 0.0625, 0.75, 0.0625, 0.8125, 0.0625, 0.8125, 0.125, 0.75, 0.125, 0.75, 0.125, 0.8125, 0.125, 0.8125, 0.1875, 0.75, 0.1875, 0.75, 0.1875, 0.8125, 0.1875, 0.8125, 0.25, 0.75, 0.25, 0.75, 0.25, 0.8125, 0.25, 0.8125, 0.3125, 0.75, 0.3125, 0.75, 0.3125, 0.8125, 0.3125, 0.8125, 0.375, 0.75, 0.375, 0.75, 0.375, 0.8125, 0.375, 0.8125, 0.4375, 0.75, 0.4375, 0.75, 0.4375, 0.8125, 0.4375, 0.8125, 0.5, 0.75, 0.5, 0.75, 0.5, 0.8125, 0.5, 0.8125, 0.5625, 0.75, 0.5625, 0.75, 0.5625, 0.8125, 0.5625, 0.8125, 0.625, 0.75, 0.625, 0.75, 0.625, 0.8125, 0.625, 0.8125, 0.6875, 0.75, 0.6875, 0.75, 0.6875, 0.8125, 0.6875, 0.8125, 0.75, 0.75, 0.75, 0.75, 0.75, 0.8125, 0.75, 0.8125, 0.8125, 0.75, 0.8125, 0.75, 0.8125, 0.8125, 0.8125, 0.8125, 0.875, 0.75, 0.875, 0.75, 0.875, 0.8125, 0.875, 0.8125, 0.9375, 0.75, 0.9375, 0.8125, 0.0, 0.875, 0.0, 0.875, 0.0625, 0.8125, 0.0625, 0.8125, 0.0625, 0.875, 0.0625, 0.875, 0.125, 0.8125, 0.125, 0.8125, 0.125, 0.875, 0.125, 0.875, 0.1875, 0.8125, 0.1875, 0.8125, 0.1875, 0.875, 0.1875, 0.875, 0.25, 0.8125, 0.25, 0.8125, 0.25, 0.875, 0.25, 0.875, 0.3125, 0.8125, 0.3125, 0.8125, 0.3125, 0.875, 0.3125, 0.875, 0.375, 0.8125, 0.375, 0.8125, 0.375, 0.875, 0.375, 0.875, 0.4375, 0.8125, 0.4375, 0.8125, 0.4375, 0.875, 0.4375, 0.875, 0.5, 0.8125, 0.5, 0.8125, 0.5, 0.875, 0.5, 0.875, 0.5625, 0.8125, 0.5625, 0.8125, 0.5625, 0.875, 0.5625, 0.875, 0.625, 0.8125, 0.625, 0.8125, 0.625, 0.875, 0.625, 0.875, 0.6875, 0.8125, 0.6875, 0.8125, 0.6875, 0.875, 0.6875, 0.875, 0.75, 0.8125, 0.75, 0.8125, 0.75, 0.875, 0.75, 0.875, 0.8125, 0.8125, 0.8125, 0.8125, 0.8125, 0.875, 0.8125, 0.875, 0.875, 0.8125, 0.875, 0.8125, 0.875, 0.875, 0.875, 0.875, 0.9375, 0.8125, 0.9375, 0.875, 0.0, 0.9375, 0.0, 0.9375, 0.0625, 0.875, 0.0625, 0.875, 0.0625, 0.9375, 0.0625, 0.9375, 0.125, 0.875, 0.125, 0.875, 0.125, 0.9375, 0.125, 0.9375, 0.1875, 0.875, 0.1875, 0.875, 0.1875, 0.9375, 0.1875, 0.9375, 0.25, 0.875, 0.25, 0.875, 0.25, 0.9375, 0.25, 0.9375, 0.3125, 0.875, 0.3125, 0.875, 0.3125, 0.9375, 0.3125, 0.9375, 0.375, 0.875, 0.375, 0.875, 0.375, 0.9375, 0.375, 0.9375, 0.4375, 0.875, 0.4375, 0.875, 0.4375, 0.9375, 0.4375, 0.9375, 0.5, 0.875, 0.5, 0.875, 0.5, 0.9375, 0.5, 0.9375, 0.5625, 0.875, 0.5625, 0.875, 0.5625, 0.9375, 0.5625, 0.9375, 0.625, 0.875, 0.625, 0.875, 0.625, 0.9375, 0.625, 0.9375, 0.6875, 0.875, 0.6875, 0.875, 0.6875, 0.9375, 0.6875, 0.9375, 0.75, 0.875, 0.75, 0.875, 0.75, 0.9375, 0.75, 0.9375, 0.8125, 0.875, 0.8125, 0.875, 0.8125, 0.9375, 0.8125, 0.9375, 0.875, 0.875, 0.875, 0.875, 0.875, 0.9375, 0.875, 0.9375, 0.9375, 0.875, 0.9375, 0.9375, 0.0, 1.0, 0.0, 1.0, 0.0625, 0.9375, 0.0625, 0.9375, 0.0625, 1.0, 0.0625, 1.0, 0.125, 0.9375, 0.125, 0.9375, 0.125, 1.0, 0.125, 1.0, 0.1875, 0.9375, 0.1875, 0.9375, 0.1875, 1.0, 0.1875, 1.0, 0.25, 0.9375, 0.25, 0.9375, 0.25, 1.0, 0.25, 1.0, 0.3125, 0.9375, 0.3125, 0.9375, 0.3125, 1.0, 0.3125, 1.0, 0.375, 0.9375, 0.375, 0.9375, 0.375, 1.0, 0.375, 1.0, 0.4375, 0.9375, 0.4375, 0.9375, 0.4375, 1.0, 0.4375, 1.0, 0.5, 0.9375, 0.5, 0.9375, 0.5, 1.0, 0.5, 1.0, 0.5625, 0.9375, 0.5625, 0.9375, 0.5625, 1.0, 0.5625, 1.0, 0.625, 0.9375, 0.625, 0.9375, 0.625, 1.0, 0.625, 1.0, 0.6875, 0.9375, 0.6875, 0.9375, 0.6875, 1.0, 0.6875, 1.0, 0.75, 0.9375, 0.75, 0.9375, 0.75, 1.0, 0.75, 1.0, 0.8125, 0.9375, 0.8125, 0.9375, 0.8125, 1.0, 0.8125, 1.0, 0.875, 0.9375, 0.875, 0.9375, 0.875, 1.0, 0.875, 1.0, 0.9375, 0.9375, 0.9375])
me_plane_001.materials.append(mat_cheesmaterial)
me_plane_001.update()
me_cube_005 = bpy.data.meshes.new('Cube.005')
me_cube_005.from_pydata([(-3.5, -3.5, -0.3211), (-4.821, -4.857, 1.828), (-3.5, 3.5, -0.3211), (-4.821, 4.857, 1.828), (3.5, -3.5, -0.3211), (4.893, -4.857, 1.828), (3.5, 3.5, -0.3211), (4.893, 4.857, 1.828), (-4.966, -4.966, 1.515), (-4.966, 4.966, 1.515), (4.893, 4.857, 1.519), (4.893, -4.857, 1.519), (-4.966, 4.966, 0.8181), (4.966, 4.966, 0.8181), (4.966, -4.966, 0.8181), (-4.966, -4.966, 0.8181)], [], [(8, 1, 3, 9), (9, 3, 7, 10), (10, 7, 5, 11), (11, 5, 1, 8), (2, 6, 4, 0), (7, 3, 1, 5), (14, 11, 8, 15), (13, 10, 11, 14), (12, 9, 10, 13), (15, 8, 9, 12), (0, 15, 12, 2), (2, 12, 13, 6), (6, 13, 14, 4), (4, 14, 15, 0)])
me_cube_005.polygons.foreach_set('use_smooth', [True] * 14)
_uv = me_cube_005.uv_layers.new(name='UVMap')
_uv.uv.foreach_set('vector', [0.5949, 0.0, 0.625, 0.0, 0.625, 0.25, 0.5949, 0.25, 0.5949, 0.25, 0.625, 0.25, 0.625, 0.5, 0.5949, 0.5, 0.5949, 0.5, 0.625, 0.5, 0.625, 0.75, 0.5949, 0.75, 0.5949, 0.75, 0.625, 0.75, 0.625, 1.0, 0.5949, 1.0, 0.125, 0.5, 0.375, 0.5, 0.375, 0.75, 0.125, 0.75, 0.625, 0.5, 0.875, 0.5, 0.875, 0.75, 0.625, 0.75, 0.4829, 0.75, 0.5949, 0.75, 0.5949, 1.0, 0.4829, 1.0, 0.4829, 0.5, 0.5949, 0.5, 0.5949, 0.75, 0.4829, 0.75, 0.4829, 0.25, 0.5949, 0.25, 0.5949, 0.5, 0.4829, 0.5, 0.4829, 0.0, 0.5949, 0.0, 0.5949, 0.25, 0.4829, 0.25, 0.375, 0.0, 0.4829, 0.0, 0.4829, 0.25, 0.375, 0.25, 0.375, 0.25, 0.4829, 0.25, 0.4829, 0.5, 0.375, 0.5, 0.375, 0.5, 0.4829, 0.5, 0.4829, 0.75, 0.375, 0.75, 0.375, 0.75, 0.4829, 0.75, 0.4829, 1.0, 0.375, 1.0])
me_cube_005.materials.append(mat_bunmaterial)
me_cube_005.update()

# ---- objects
ob_cube = bpy.data.objects.new('Cube', me_cube_003)
ob_point = bpy.data.objects.new('Point', light_point_002)
ob_cube_001 = bpy.data.objects.new('Cube.001', me_cube_002)
ob_plane = bpy.data.objects.new('Plane', me_plane_001)
ob_cube_002 = bpy.data.objects.new('Cube.002', me_cube_005)
ob_point_001 = bpy.data.objects.new('Point.001', light_point_001)

# ---- transforms, parenting, visibility, modifiers, constraints
ob_cube.location = (0.0, 0.0, 0.09727)
_m = ob_cube.modifiers.new('Subdivision', 'SUBSURF')
_m.levels = 4
ob_point.location = (3.719, 10.53, 12.16)
ob_cube_001.location = (0.0, 0.0, 1.681)
ob_cube_001.scale = (1.021, 1.021, 1.021)
_m = ob_cube_001.modifiers.new('Subdivision', 'SUBSURF')
_m.levels = 4
ob_plane.location = (0.0, 0.0, 0.0)
_m = ob_plane.modifiers.new('Solidify', 'SOLIDIFY')
_m.thickness = 0.08
_m = ob_plane.modifiers.new('Auto Smooth', 'NODES')
_m.node_group = ng_auto_smooth
_gi = [s.identifier for s in ng_auto_smooth.interface.items_tree if s.item_type == 'SOCKET' and s.in_out == 'INPUT']
_m[_gi[1]] = 0.5236  # Angle
ob_cube_002.location = (0.0, 0.0, 4.334)
ob_cube_002.rotation_euler = (3.142, -0.0, 0.0)
_m = ob_cube_002.modifiers.new('Subdivision', 'SUBSURF')
_m.levels = 4
ob_point_001.location = (-6.025, -8.485, 9.383)

# ---- collection membership
col_collection.objects.link(ob_cube)
col_collection.objects.link(ob_point)
col_collection.objects.link(ob_cube_001)
col_collection.objects.link(ob_plane)
col_collection.objects.link(ob_cube_002)
col_collection.objects.link(ob_point_001)

# ---- scene / render settings (as saved in the file)
scene.frame_start = 1; scene.frame_end = 250; scene.frame_set(38)
scene.render.engine = 'BLENDER_EEVEE_NEXT'
scene.cycles.sampling_pattern = 'TABULATED_SOBOL'
bpy.context.view_layer.update()

# ---- added for rendering (the .blend has no active camera): camera
cam_auto = bpy.data.cameras.new('AutoCamera')
cam_auto.lens = 50.0
cam_auto.sensor_width = 36.0
cam_auto.clip_end = 1000.0
ob_auto_camera = bpy.data.objects.new('AutoCamera', cam_auto)
scene.collection.objects.link(ob_auto_camera)
ob_auto_camera.location = (13.6613, -16.3935, 13.3087)
ob_auto_camera.rotation_euler = (1.09748, -7.21219e-08, 0.694738)
scene.camera = ob_auto_camera
bpy.context.view_layer.update()
